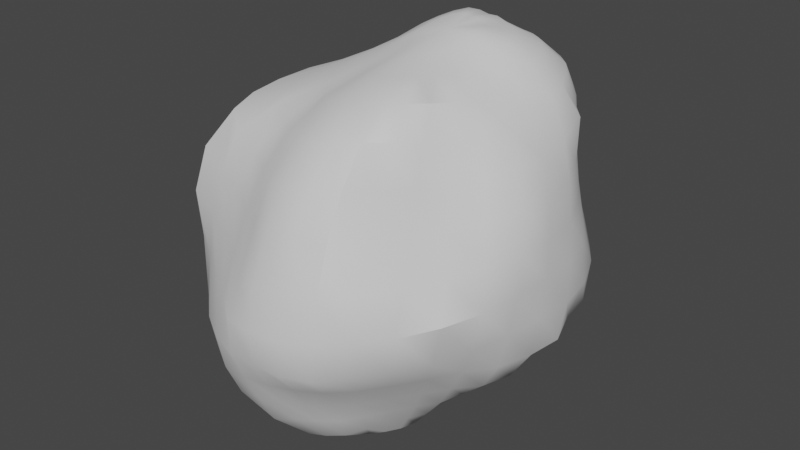 # Source: Meteroid.blend  (saved by Blender 4.1.24; exported with 4.5.12 LTS)
import bpy
from mathutils import Matrix  # noqa: F401  (used for matrix-valued properties, if any)

bpy.ops.wm.read_factory_settings(use_empty=True)
scene = bpy.context.scene
scene.name = 'Scene'

# ---- collections
col_collection = bpy.data.collections.new('Collection'); scene.collection.children.link(col_collection)

# ---- node groups
ng_auto_smooth = bpy.data.node_groups.new('Auto Smooth', 'GeometryNodeTree')
_s = ng_auto_smooth.interface.new_socket(name='Geometry', in_out='OUTPUT', socket_type='NodeSocketGeometry')
_s = ng_auto_smooth.interface.new_socket(name='Geometry', in_out='INPUT', socket_type='NodeSocketGeometry')
_s = ng_auto_smooth.interface.new_socket(name='Angle', in_out='INPUT', socket_type='NodeSocketFloat')
_s.subtype = 'ANGLE'
_s.min_value = 0.0
_s.max_value = 3.142
ng_auto_smooth.is_modifier = True
_N = ng_auto_smooth.nodes; _L = ng_auto_smooth.links
n0 = _N.new('NodeGroupOutput'); n0.name = 'Group Output'; n0.location = (480, -100)
n1 = _N.new('NodeGroupInput'); n1.name = 'Group Input'; n1.location = (-420, -300)
n2 = _N.new('NodeGroupInput'); n2.name = 'Group Input.001'; n2.location = (-60, -100)
n3 = _N.new('GeometryNodeSetShadeSmooth'); n3.name = 'Set Shade Smooth'; n3.location = (120, -100)
n3.domain = 'EDGE'
n4 = _N.new('GeometryNodeSetShadeSmooth'); n4.name = 'Set Shade Smooth.001'; n4.location = (300, -100)
n5 = _N.new('GeometryNodeInputMeshEdgeAngle'); n5.name = 'Edge Angle'; n5.location = (-420, -220)
n6 = _N.new('GeometryNodeInputEdgeSmooth'); n6.name = 'Is Edge Smooth'; n6.location = (-60, -160)
n7 = _N.new('GeometryNodeInputShadeSmooth'); n7.name = 'Is Face Smooth'; n7.location = (-240, -340)
n8 = _N.new('FunctionNodeBooleanMath'); n8.name = 'Boolean Math'; n8.location = (-60, -220)
n9 = _N.new('FunctionNodeCompare'); n9.name = 'Compare'; n9.location = (-240, -180)
n9.operation = 'LESS_EQUAL'
_L.new(n5.outputs[0], n9.inputs[0])
_L.new(n4.outputs[0], n0.inputs[0])
_L.new(n1.outputs[1], n9.inputs[1])
_L.new(n9.outputs[0], n8.inputs[0])
_L.new(n7.outputs[0], n8.inputs[1])
_L.new(n2.outputs[0], n3.inputs[0])
_L.new(n6.outputs[0], n3.inputs[1])
_L.new(n3.outputs[0], n4.inputs[0])
_L.new(n8.outputs[0], n3.inputs[2])
n0.is_active_output = True

# ---- world
world_world = bpy.data.worlds.new('World'); scene.world = world_world
world_world.use_nodes = True; world_world.node_tree.nodes.clear()
_N = world_world.node_tree.nodes; _L = world_world.node_tree.links
n0 = _N.new('ShaderNodeOutputWorld'); n0.name = 'World Output'; n0.location = (300, 300)
n1 = _N.new('ShaderNodeBackground'); n1.name = 'Background'; n1.location = (10, 300)
n1.inputs[0].default_value = (0.05088, 0.05088, 0.05088, 1.0)
_L.new(n1.outputs[0], n0.inputs[0])
n0.is_active_output = True
world_world.color = (0.05088, 0.05088, 0.05088)
world_world.use_sun_shadow = False
world_world.sun_shadow_jitter_overblur = 0.0

# ---- meshes
me_sphere_001 = bpy.data.meshes.new('Sphere.001')
me_sphere_001.from_pydata([(0.04573, 0.9738, 1.154), (0.02849, 1.271, 0.7782), (0.00972, 1.354, 0.3071), (0.006259, 1.299, 0.06054), (0.007338, 1.256, -0.1826), (0.02245, 1.134, -0.6556), (0.0769, 0.5248, 1.312), (0.1149, 0.751, 1.259), (0.1442, 0.9506, 1.154), (0.1647, 1.117, 0.9904), (0.1795, 1.243, 0.7866), (0.1902, 1.355, 0.5612), (0.1839, 1.312, 0.3083), (0.1845, 1.263, 0.05745), (0.1899, 1.227, -0.1901), (0.1967, 1.19, -0.4348), (0.2028, 1.121, -0.6779), (0.2109, 0.9206, -0.9097), (0.1968, 0.6758, -1.089), (0.1495, 0.3902, -1.197), (0.07031, 0.07949, -1.247), (0.1088, 0.506, 1.307), (0.178, 0.7176, 1.255), (0.2396, 0.9108, 1.159), (0.2888, 1.07, 1.002), (0.3254, 1.186, 0.7965), (0.3467, 1.262, 0.5607), (0.3503, 1.259, 0.3062), (0.3579, 1.214, 0.05108), (0.3711, 1.198, -0.2007), (0.3814, 1.193, -0.4502), (0.3847, 1.064, -0.7102), (0.3704, 0.8745, -0.9426), (0.3212, 0.6387, -1.114), (0.2186, 0.3495, -1.19), (0.1109, 0.06379, -1.247), (0.1382, 0.4815, 1.304), (0.2379, 0.6754, 1.257), (0.3281, 0.8493, 1.162), (0.4076, 1.002, 1.016), (0.4631, 1.098, 0.8054), (0.4767, 1.104, 0.5504), (0.4964, 1.112, 0.295), (0.5258, 1.138, 0.04131), (0.5551, 1.155, -0.2134), (0.567, 1.096, -0.4813), (0.5596, 0.9647, -0.7492), (0.5194, 0.7898, -0.9759), (0.4269, 0.5632, -1.126), (0.275, 0.2893, -1.181), (0.1422, 0.03487, -1.244), (0.1666, 0.4546, 1.308), (0.2912, 0.6177, 1.255), (0.4067, 0.7648, 1.159), (0.5131, 0.8975, 1.019), (0.5758, 0.9529, 0.7985), (0.6001, 0.9441, 0.5401), (0.632, 0.9475, 0.2818), (0.6741, 0.9687, 0.02308), (0.7285, 1.012, -0.2363), (0.7374, 0.9382, -0.5207), (0.7105, 0.8197, -0.7829), (0.5844, 0.623, -0.9399), (0.4446, 0.4156, -1.06), (0.3012, 0.2027, -1.152), (0.1599, -0.007086, -1.232), (0.1907, 0.4195, 1.31), (0.3398, 0.551, 1.26), (0.476, 0.6624, 1.157), (0.6023, 0.7615, 1.012), (0.6789, 0.7908, 0.7891), (0.7156, 0.771, 0.5294), (0.7571, 0.7644, 0.2687), (0.8093, 0.7759, 0.004982), (0.8743, 0.8032, -0.2667), (0.8746, 0.7369, -0.5528), (0.7531, 0.5923, -0.7426), (0.6084, 0.4335, -0.8914), (0.4628, 0.2715, -1.018), (0.3168, 0.1078, -1.126), (0.1704, -0.05518, -1.221), (0.0284, 0.2635, 1.305), (0.2113, 0.3789, 1.313), (0.3794, 0.4685, 1.259), (0.5345, 0.541, 1.153), (0.6745, 0.5978, 0.9965), (0.7983, 0.6415, 0.7974), (0.8259, 0.5844, 0.5197), (0.8709, 0.5619, 0.2581), (0.9312, 0.5663, -0.005375), (0.9766, 0.5526, -0.2877), (0.9169, 0.4732, -0.5338), (0.7832, 0.363, -0.7144), (0.6324, 0.2469, -0.8642), (0.4808, 0.129, -0.9951), (0.33, 0.01095, -1.111), (0.1791, -0.1059, -1.214), (0.2244, 0.3286, 1.311), (0.4085, 0.3713, 1.255), (0.5792, 0.3978, 1.143), (0.7279, 0.4057, 0.9713), (0.8424, 0.3915, 0.7429), (0.9184, 0.3622, 0.4936), (0.9693, 0.3325, 0.2493), (1.006, 0.3029, -0.0101), (1.025, 0.2705, -0.2891), (1.0, 0.2265, -0.5565), (0.8272, 0.1396, -0.7144), (0.6566, 0.06207, -0.8555), (0.4964, -0.01364, -0.9863), (0.3415, -0.08795, -1.106), (0.1887, -0.1591, -1.215), (0.2276, 0.2692, 1.302), (0.4199, 0.2544, 1.238), (0.5957, 0.2196, 1.108), (0.7477, 0.168, 0.9264), (0.8718, 0.1147, 0.717), (0.9605, 0.07031, 0.4946), (1.01, 0.03113, 0.2575), (1.028, -0.003138, -0.0003452), (1.022, -0.03245, -0.2705), (0.9878, -0.06172, -0.5305), (0.8604, -0.09338, -0.7256), (0.6693, -0.1246, -0.8563), (0.5032, -0.1582, -0.9863), (0.3496, -0.1905, -1.11), (0.1999, -0.2167, -1.225), (0.2211, 0.2047, 1.288), (0.4108, 0.12, 1.207), (0.595, 0.01726, 1.084), (0.7676, -0.08792, 0.933), (0.9017, -0.1725, 0.7519), (0.9876, -0.2362, 0.5322), (1.037, -0.2874, 0.286), (1.026, -0.3174, 0.019), (0.9899, -0.3374, -0.2491), (0.9338, -0.3515, -0.5), (0.8127, -0.326, -0.7019), (0.6453, -0.3093, -0.8497), (0.4942, -0.3046, -0.99), (0.3524, -0.2995, -1.122), (0.2002, -0.279, -1.233), (0.2072, 0.1402, 1.272), (0.3932, -0.01389, 1.19), (0.5915, -0.1826, 1.097), (0.7356, -0.308, 0.9522), (0.8124, -0.383, 0.7431), (0.8846, -0.4637, 0.5209), (0.9472, -0.5456, 0.2846), (0.997, -0.6223, 0.03487), (0.9342, -0.6256, -0.2413), (0.8264, -0.5693, -0.4654), (0.7131, -0.5192, -0.6652), (0.5972, -0.4827, -0.8443), (0.4743, -0.4517, -1.001), (0.3592, -0.4251, -1.149), (0.1809, -0.3374, -1.231), (0.1869, 0.07944, 1.258), (0.3678, -0.1375, 1.189), (0.571, -0.365, 1.13), (0.6577, -0.4826, 0.953), (0.7271, -0.5872, 0.7471), (0.7907, -0.6897, 0.5232), (0.8525, -0.7932, 0.2866), (0.9158, -0.8974, 0.04042), (0.8452, -0.8836, -0.2476), (0.7233, -0.7789, -0.4543), (0.6157, -0.6984, -0.6491), (0.5145, -0.635, -0.8299), (0.4171, -0.5824, -0.9972), (0.3199, -0.5339, -1.151), (0.1552, -0.3909, -1.23), (0.1614, 0.02613, 1.247), (0.331, -0.244, 1.197), (0.5225, -0.5199, 1.159), (0.594, -0.6673, 0.9805), (0.6476, -0.7934, 0.7688), (0.6984, -0.9145, 0.5381), (0.7508, -1.035, 0.295), (0.7803, -1.124, 0.02774), (0.7067, -1.083, -0.2473), (0.6041, -0.9621, -0.4538), (0.5115, -0.8599, -0.6467), (0.4267, -0.7751, -0.8281), (0.3475, -0.7017, -0.9982), (0.2648, -0.6235, -1.152), (0.1237, -0.4377, -1.231), (0.1309, -0.01702, 1.239), (0.2796, -0.3279, 1.204), (0.4453, -0.6394, 1.173), (0.547, -0.8724, 1.041), (0.5706, -1.004, 0.8094), (0.6045, -1.14, 0.5654), (0.6555, -1.29, 0.3175), (0.6061, -1.298, 0.003331), (0.5514, -1.26, -0.2632), (0.4724, -1.123, -0.4651), (0.3974, -1.002, -0.6545), (0.3326, -0.9031, -0.8373), (0.275, -0.8178, -1.011), (0.2009, -0.6965, -1.156), (0.08718, -0.4762, -1.234), (0.09596, -0.04829, 1.233), (0.2139, -0.3861, 1.205), (0.3441, -0.7197, 1.173), (0.4376, -1.003, 1.062), (0.4829, -1.211, 0.8619), (0.4837, -1.34, 0.5906), (0.4519, -1.402, 0.2812), (0.4119, -1.42, -0.02114), (0.381, -1.411, -0.2853), (0.3212, -1.244, -0.4763), (0.272, -1.119, -0.6681), (0.2303, -1.016, -0.8545), (0.1953, -0.9297, -1.034), (0.1293, -0.7507, -1.163), (0.04676, -0.505, -1.238), (0.05766, -0.06676, 1.227), (0.1368, -0.4168, 1.2), (0.2256, -0.7589, 1.159), (0.2807, -1.047, 1.037), (0.2945, -1.257, 0.8269), (0.2748, -1.389, 0.5506), (0.239, -1.46, 0.2475), (0.2101, -1.492, -0.03886), (0.1929, -1.479, -0.289), (0.1593, -1.324, -0.4863), (0.1308, -1.197, -0.6801), (0.1091, -1.091, -0.8682), (0.09295, -0.9953, -1.048), (0.05016, -0.7849, -1.172), (0.003618, -0.5231, -1.242), (0.01732, -0.07211, 1.223), (0.05247, -0.4198, 1.189), (0.09669, -0.7572, 1.135), (0.1141, -1.041, 1.003), (0.09949, -1.25, 0.7873), (0.06385, -1.386, 0.5132), (0.02726, -1.467, 0.2225), (0.006269, -1.512, -0.0492), (0.0002001, -1.484, -0.288), (-0.008749, -1.373, -0.4987), (-0.01747, -1.255, -0.6973), (-0.02056, -1.147, -0.8876), (-0.02, -1.033, -1.064), (-0.03414, -0.7978, -1.181), (-0.04097, -0.5301, -1.248), (-0.02209, -0.06425, 1.22), (-0.03447, -0.3966, 1.172), (-0.03562, -0.717, 1.105), (-0.05409, -0.9889, 0.9639), (-0.09325, -1.191, 0.7475), (-0.1333, -1.28, 0.4899), (-0.1689, -1.374, 0.2202), (-0.1987, -1.481, -0.05255), (-0.1955, -1.481, -0.2931), (-0.1865, -1.392, -0.5115), (-0.1746, -1.295, -0.7197), (-0.1578, -1.2, -0.9164), (-0.1424, -1.02, -1.077), (-0.1208, -0.7891, -1.192), (-0.08556, -0.5257, -1.253), (-0.05568, -0.04128, 1.22), (-0.1118, -0.3396, 1.15), (-0.164, -0.6423, 1.071), (-0.2161, -0.8946, 0.9237), (-0.2812, -1.048, 0.717), (-0.3305, -1.153, 0.4804), (-0.3659, -1.248, 0.225), (-0.3874, -1.338, -0.03689), (-0.394, -1.414, -0.2918), (-0.3726, -1.378, -0.5243), (-0.3444, -1.291, -0.741), (-0.3097, -1.155, -0.9341), (-0.2658, -0.9767, -1.092), (-0.2064, -0.759, -1.203), (-0.1286, -0.5101, -1.258), (-0.08604, -0.005069, 1.219), (-0.1812, -0.2618, 1.133), (-0.2798, -0.5234, 1.036), (-0.3798, -0.7771, 0.9042), (-0.4807, -0.9355, 0.7194), (-0.5416, -1.038, 0.4896), (-0.5768, -1.126, 0.2361), (-0.5904, -1.206, -0.02762), (-0.5942, -1.291, -0.2901), (-0.5636, -1.26, -0.5323), (-0.5193, -1.184, -0.7583), (-0.461, -1.064, -0.9547), (-0.3851, -0.904, -1.11), (-0.2873, -0.7086, -1.215), (-0.1682, -0.4841, -1.263), (-0.1144, 0.03855, 1.219), (-0.2468, -0.179, 1.128), (-0.3909, -0.4054, 1.031), (-0.5595, -0.6498, 0.9301), (-0.712, -0.8571, 0.7633), (-0.7782, -0.937, 0.5228), (-0.8095, -1.011, 0.2573), (-0.803, -1.069, -0.01951), (-0.7872, -1.123, -0.2933), (-0.7477, -1.101, -0.5481), (-0.6856, -1.038, -0.7817), (-0.6017, -0.9384, -0.9786), (-0.4937, -0.8047, -1.129), (-0.3593, -0.6395, -1.225), (-0.2026, -0.4484, -1.266), (-0.02105, -0.2337, -1.266), (-0.1392, 0.0863, 1.221), (-0.3007, -0.08733, 1.128), (-0.4772, -0.2694, 1.031), (-0.6802, -0.4659, 0.9306), (-0.9176, -0.6797, 0.8237), (-1.046, -0.8296, 0.5838), (-1.08, -0.9132, 0.2901), (-1.023, -0.9275, -0.0125), (-0.9558, -0.9167, -0.2992), (-0.9026, -0.8997, -0.5658), (-0.8262, -0.8561, -0.8046), (-0.7199, -0.7827, -1.0), (-0.5839, -0.6817, -1.144), (-0.4179, -0.5541, -1.233), (-0.2301, -0.4043, -1.268), (-0.1585, 0.1375, 1.226), (-0.3396, 0.01279, 1.132), (-0.537, -0.1189, 1.034), (-0.7611, -0.2607, 0.9328), (-1.023, -0.4161, 0.8307), (-1.154, -0.5336, 0.6006), (-1.198, -0.6243, 0.3141), (-1.077, -0.6231, 0.01233), (-1.004, -0.6305, -0.2739), (-0.9633, -0.6409, -0.5522), (-0.9227, -0.6422, -0.8163), (-0.8031, -0.6011, -1.011), (-0.6479, -0.539, -1.15), (-0.4593, -0.4553, -1.235), (-0.2491, -0.3535, -1.269), (-0.172, 0.1924, 1.237), (-0.3623, 0.1199, 1.142), (-0.5699, 0.04192, 1.04), (-0.8038, -0.04185, 0.9355), (-1.072, -0.1332, 0.8315), (-1.18, -0.2168, 0.5958), (-1.157, -0.2749, 0.3078), (-1.082, -0.3099, 0.02215), (-1.019, -0.3409, -0.2561), (-0.9776, -0.3718, -0.5306), (-0.9622, -0.4035, -0.8069), (-0.8417, -0.4, -1.004), (-0.6795, -0.3816, -1.145), (-0.4806, -0.3469, -1.231), (-0.2585, -0.2977, -1.267), (-0.1768, 0.2536, 1.26), (-0.3678, 0.2325, 1.157), (-0.5763, 0.2085, 1.049), (-0.8119, 0.1848, 0.9371), (-1.08, 0.1661, 0.8304), (-1.181, 0.1121, 0.5941), (-1.148, 0.05405, 0.2992), (-1.076, -0.0005816, 0.02463), (-1.011, -0.05141, -0.2422), (-0.9646, -0.1012, -0.5068), (-0.9445, -0.1509, -0.7748), (-0.8335, -0.1877, -0.9776), (-0.6764, -0.2155, -1.127), (-0.4804, -0.2329, -1.22), (-0.2576, -0.239, -1.264), (-0.1682, 0.3169, 1.279), (-0.3557, 0.3481, 1.179), (-0.5555, 0.3747, 1.061), (-0.7859, 0.4066, 0.9329), (-1.01, 0.4366, 0.7889), (-1.137, 0.4283, 0.564), (-1.152, 0.3812, 0.2724), (-1.063, 0.305, 0.01949), (-0.9849, 0.2371, -0.2304), (-0.9243, 0.1695, -0.4793), (-0.881, 0.1012, -0.7273), (-0.747, 0.01719, -0.9112), (-0.6075, -0.05441, -1.071), (-0.4583, -0.1173, -1.205), (-0.2466, -0.1796, -1.259), (-0.1511, 0.3771, 1.295), (-0.3309, 0.4682, 1.22), (-0.5036, 0.5351, 1.081), (-0.6901, 0.5946, 0.9202), (-0.8768, 0.6464, 0.7455), (-0.9372, 0.6165, 0.5239), (-0.9746, 0.5946, 0.2732), (-1.009, 0.5959, 0.02131), (-0.9403, 0.5254, -0.2194), (-0.8663, 0.4409, -0.4524), (-0.7787, 0.3292, -0.676), (-0.6549, 0.2057, -0.8609), (-0.5264, 0.09183, -1.023), (-0.3942, -0.01284, -1.164), (-0.2259, -0.1218, -1.254), (-0.1271, 0.4319, 1.31), (-0.2843, 0.5773, 1.252), (-0.4397, 0.6954, 1.126), (-0.5812, 0.7772, 0.9365), (-0.6973, 0.8066, 0.7355), (-0.7606, 0.7967, 0.5128), (-0.7994, 0.7844, 0.2751), (-0.8219, 0.7778, 0.03372), (-0.8181, 0.7707, -0.2042), (-0.7682, 0.6804, -0.4344), (-0.6897, 0.5524, -0.6519), (-0.5666, 0.384, -0.8327), (-0.447, 0.228, -0.9942), (-0.3275, 0.08023, -1.136), (-0.1965, -0.06772, -1.249), (-0.09745, 0.4786, 1.321), (-0.2261, 0.6707, 1.279), (-0.3559, 0.8308, 1.163), (-0.4736, 0.9408, 0.971), (-0.567, 0.9998, 0.7471), (-0.6086, 0.979, 0.5167), (-0.6404, 0.9684, 0.2807), (-0.661, 0.96, 0.04272), (-0.6701, 0.9501, -0.1937), (-0.6533, 0.8905, -0.4258), (-0.5875, 0.7524, -0.6413), (-0.4742, 0.5493, -0.823), (-0.3666, 0.3555, -0.9845), (-0.264, 0.1685, -1.126), (-0.1595, -0.01932, -1.245), (-0.06363, 0.512, 1.325), (-0.1597, 0.7411, 1.296), (-0.2581, 0.9182, 1.174), (-0.3498, 1.046, 0.9823), (-0.4328, 1.152, 0.7632), (-0.4662, 1.151, 0.5263), (-0.4924, 1.15, 0.2884), (-0.5117, 1.144, 0.05013), (-0.5299, 1.145, -0.1868), (-0.5133, 1.063, -0.4189), (-0.4594, 0.9092, -0.6379), (-0.374, 0.7037, -0.8316), (-0.2802, 0.4754, -0.9933), (-0.1971, 0.253, -1.134), (-0.1169, 0.0214, -1.242), (-0.02803, 0.5327, 1.326), (-0.0898, 0.7715, 1.287), (-0.1565, 0.9591, 1.164), (-0.221, 1.102, 0.9788), (-0.2793, 1.223, 0.7662), (-0.3287, 1.319, 0.5367), (-0.3508, 1.337, 0.2963), (-0.3611, 1.314, 0.05626), (-0.3723, 1.302, -0.182), (-0.3531, 1.191, -0.4143), (-0.3122, 1.027, -0.6383), (-0.2528, 0.8278, -0.8464), (-0.1808, 0.5863, -1.02), (-0.1197, 0.3343, -1.16), (-0.07062, 0.05275, -1.242), (0.007032, 0.5354, 1.316), (-0.02072, 0.7752, 1.27), (-0.05532, 0.9725, 1.153), (-0.09195, 1.13, 0.9759), (-0.1255, 1.261, 0.7696), (-0.1547, 1.365, 0.5434), (-0.172, 1.393, 0.3032), (-0.1765, 1.324, 0.0602), (-0.1794, 1.286, -0.1794), (-0.176, 1.26, -0.4134), (-0.1505, 1.103, -0.6432), (-0.1068, 0.8966, -0.8606), (-0.05995, 0.6538, -1.043), (-0.02961, 0.376, -1.17), (-0.02279, 0.07339, -1.243), (0.04368, 0.5401, 1.323), (0.04927, 0.7755, 1.271), (0.03719, 1.14, 0.9832), (0.0195, 1.388, 0.5547), (0.01257, 1.212, -0.4214), (0.04959, 0.9279, -0.8818), (0.0678, 0.6807, -1.065), (0.06081, 0.3946, -1.183), (0.02475, 0.08244, -1.245)], [], [(2, 476, 11, 12), (481, 480, 19, 20), (3, 2, 12, 13), (473, 81, 6), (307, 481, 20), (4, 3, 13, 14), (474, 473, 6, 7), (477, 4, 14, 15), (0, 474, 7, 8), (5, 477, 15, 16), (475, 0, 8, 9), (478, 5, 16, 17), (1, 475, 9, 10), (479, 478, 17, 18), (476, 1, 10, 11), (480, 479, 18, 19), (18, 17, 32, 33), (11, 10, 25, 26), (19, 18, 33, 34), (12, 11, 26, 27), (20, 19, 34, 35), (13, 12, 27, 28), (6, 81, 21), (307, 20, 35), (14, 13, 28, 29), (7, 6, 21, 22), (15, 14, 29, 30), (8, 7, 22, 23), (16, 15, 30, 31), (9, 8, 23, 24), (17, 16, 31, 32), (10, 9, 24, 25), (30, 29, 44, 45), (23, 22, 37, 38), (31, 30, 45, 46), (24, 23, 38, 39), (32, 31, 46, 47), (25, 24, 39, 40), (33, 32, 47, 48), (26, 25, 40, 41), (34, 33, 48, 49), (27, 26, 41, 42), (35, 34, 49, 50), (28, 27, 42, 43), (21, 81, 36), (307, 35, 50), (29, 28, 43, 44), (22, 21, 36, 37), (49, 48, 63, 64), (42, 41, 56, 57), (50, 49, 64, 65), (43, 42, 57, 58), (36, 81, 51), (307, 50, 65), (44, 43, 58, 59), (37, 36, 51, 52), (45, 44, 59, 60), (38, 37, 52, 53), (46, 45, 60, 61), (39, 38, 53, 54), (47, 46, 61, 62), (40, 39, 54, 55), (48, 47, 62, 63), (41, 40, 55, 56), (53, 52, 67, 68), (61, 60, 75, 76), (54, 53, 68, 69), (62, 61, 76, 77), (55, 54, 69, 70), (63, 62, 77, 78), (56, 55, 70, 71), (64, 63, 78, 79), (57, 56, 71, 72), (65, 64, 79, 80), (58, 57, 72, 73), (51, 81, 66), (307, 65, 80), (59, 58, 73, 74), (52, 51, 66, 67), (60, 59, 74, 75), (72, 71, 87, 88), (80, 79, 95, 96), (73, 72, 88, 89), (66, 81, 82), (307, 80, 96), (74, 73, 89, 90), (67, 66, 82, 83), (75, 74, 90, 91), (68, 67, 83, 84), (76, 75, 91, 92), (69, 68, 84, 85), (77, 76, 92, 93), (70, 69, 85, 86), (78, 77, 93, 94), (71, 70, 86, 87), (79, 78, 94, 95), (92, 91, 106, 107), (85, 84, 99, 100), (93, 92, 107, 108), (86, 85, 100, 101), (94, 93, 108, 109), (87, 86, 101, 102), (95, 94, 109, 110), (88, 87, 102, 103), (96, 95, 110, 111), (89, 88, 103, 104), (82, 81, 97), (307, 96, 111), (90, 89, 104, 105), (83, 82, 97, 98), (91, 90, 105, 106), (84, 83, 98, 99), (111, 110, 125, 126), (104, 103, 118, 119), (97, 81, 112), (307, 111, 126), (105, 104, 119, 120), (98, 97, 112, 113), (106, 105, 120, 121), (99, 98, 113, 114), (107, 106, 121, 122), (100, 99, 114, 115), (108, 107, 122, 123), (101, 100, 115, 116), (109, 108, 123, 124), (102, 101, 116, 117), (110, 109, 124, 125), (103, 102, 117, 118), (115, 114, 129, 130), (123, 122, 137, 138), (116, 115, 130, 131), (124, 123, 138, 139), (117, 116, 131, 132), (125, 124, 139, 140), (118, 117, 132, 133), (126, 125, 140, 141), (119, 118, 133, 134), (112, 81, 127), (307, 126, 141), (120, 119, 134, 135), (113, 112, 127, 128), (121, 120, 135, 136), (114, 113, 128, 129), (122, 121, 136, 137), (134, 133, 148, 149), (127, 81, 142), (307, 141, 156), (135, 134, 149, 150), (128, 127, 142, 143), (136, 135, 150, 151), (129, 128, 143, 144), (137, 136, 151, 152), (130, 129, 144, 145), (138, 137, 152, 153), (131, 130, 145, 146), (139, 138, 153, 154), (132, 131, 146, 147), (140, 139, 154, 155), (133, 132, 147, 148), (141, 140, 155, 156), (153, 152, 167, 168), (146, 145, 160, 161), (154, 153, 168, 169), (147, 146, 161, 162), (155, 154, 169, 170), (148, 147, 162, 163), (156, 155, 170, 171), (149, 148, 163, 164), (142, 81, 157), (307, 156, 171), (150, 149, 164, 165), (143, 142, 157, 158), (151, 150, 165, 166), (144, 143, 158, 159), (152, 151, 166, 167), (145, 144, 159, 160), (307, 171, 186), (165, 164, 179, 180), (158, 157, 172, 173), (166, 165, 180, 181), (159, 158, 173, 174), (167, 166, 181, 182), (160, 159, 174, 175), (168, 167, 182, 183), (161, 160, 175, 176), (169, 168, 183, 184), (162, 161, 176, 177), (170, 169, 184, 185), (163, 162, 177, 178), (171, 170, 185, 186), (164, 163, 178, 179), (157, 81, 172), (184, 183, 198, 199), (177, 176, 191, 192), (185, 184, 199, 200), (178, 177, 192, 193), (186, 185, 200, 201), (179, 178, 193, 194), (172, 81, 187), (307, 186, 201), (180, 179, 194, 195), (173, 172, 187, 188), (181, 180, 195, 196), (174, 173, 188, 189), (182, 181, 196, 197), (175, 174, 189, 190), (183, 182, 197, 198), (176, 175, 190, 191), (188, 187, 202, 203), (196, 195, 210, 211), (189, 188, 203, 204), (197, 196, 211, 212), (190, 189, 204, 205), (198, 197, 212, 213), (191, 190, 205, 206), (199, 198, 213, 214), (192, 191, 206, 207), (200, 199, 214, 215), (193, 192, 207, 208), (201, 200, 215, 216), (194, 193, 208, 209), (187, 81, 202), (307, 201, 216), (195, 194, 209, 210), (207, 206, 221, 222), (215, 214, 229, 230), (208, 207, 222, 223), (216, 215, 230, 231), (209, 208, 223, 224), (202, 81, 217), (307, 216, 231), (210, 209, 224, 225), (203, 202, 217, 218), (211, 210, 225, 226), (204, 203, 218, 219), (212, 211, 226, 227), (205, 204, 219, 220), (213, 212, 227, 228), (206, 205, 220, 221), (214, 213, 228, 229), (226, 225, 240, 241), (219, 218, 233, 234), (227, 226, 241, 242), (220, 219, 234, 235), (228, 227, 242, 243), (221, 220, 235, 236), (229, 228, 243, 244), (222, 221, 236, 237), (230, 229, 244, 245), (223, 222, 237, 238), (231, 230, 245, 246), (224, 223, 238, 239), (217, 81, 232), (307, 231, 246), (225, 224, 239, 240), (218, 217, 232, 233), (245, 244, 259, 260), (238, 237, 252, 253), (246, 245, 260, 261), (239, 238, 253, 254), (232, 81, 247), (307, 246, 261), (240, 239, 254, 255), (233, 232, 247, 248), (241, 240, 255, 256), (234, 233, 248, 249), (242, 241, 256, 257), (235, 234, 249, 250), (243, 242, 257, 258), (236, 235, 250, 251), (244, 243, 258, 259), (237, 236, 251, 252), (249, 248, 263, 264), (257, 256, 271, 272), (250, 249, 264, 265), (258, 257, 272, 273), (251, 250, 265, 266), (259, 258, 273, 274), (252, 251, 266, 267), (260, 259, 274, 275), (253, 252, 267, 268), (261, 260, 275, 276), (254, 253, 268, 269), (247, 81, 262), (307, 261, 276), (255, 254, 269, 270), (248, 247, 262, 263), (256, 255, 270, 271), (268, 267, 282, 283), (276, 275, 290, 291), (269, 268, 283, 284), (262, 81, 277), (307, 276, 291), (270, 269, 284, 285), (263, 262, 277, 278), (271, 270, 285, 286), (264, 263, 278, 279), (272, 271, 286, 287), (265, 264, 279, 280), (273, 272, 287, 288), (266, 265, 280, 281), (274, 273, 288, 289), (267, 266, 281, 282), (275, 274, 289, 290), (287, 286, 301, 302), (280, 279, 294, 295), (288, 287, 302, 303), (281, 280, 295, 296), (289, 288, 303, 304), (282, 281, 296, 297), (290, 289, 304, 305), (283, 282, 297, 298), (291, 290, 305, 306), (284, 283, 298, 299), (277, 81, 292), (307, 291, 306), (285, 284, 299, 300), (278, 277, 292, 293), (286, 285, 300, 301), (279, 278, 293, 294), (306, 305, 321, 322), (299, 298, 314, 315), (292, 81, 308), (307, 306, 322), (300, 299, 315, 316), (293, 292, 308, 309), (301, 300, 316, 317), (294, 293, 309, 310), (302, 301, 317, 318), (295, 294, 310, 311), (303, 302, 318, 319), (296, 295, 311, 312), (304, 303, 319, 320), (297, 296, 312, 313), (305, 304, 320, 321), (298, 297, 313, 314), (319, 318, 333, 334), (312, 311, 326, 327), (320, 319, 334, 335), (313, 312, 327, 328), (321, 320, 335, 336), (314, 313, 328, 329), (322, 321, 336, 337), (315, 314, 329, 330), (308, 81, 323), (307, 322, 337), (316, 315, 330, 331), (309, 308, 323, 324), (317, 316, 331, 332), (310, 309, 324, 325), (318, 317, 332, 333), (311, 310, 325, 326), (323, 81, 338), (307, 337, 352), (331, 330, 345, 346), (324, 323, 338, 339), (332, 331, 346, 347), (325, 324, 339, 340), (333, 332, 347, 348), (326, 325, 340, 341), (334, 333, 348, 349), (327, 326, 341, 342), (335, 334, 349, 350), (328, 327, 342, 343), (336, 335, 350, 351), (329, 328, 343, 344), (337, 336, 351, 352), (330, 329, 344, 345), (342, 341, 356, 357), (350, 349, 364, 365), (343, 342, 357, 358), (351, 350, 365, 366), (344, 343, 358, 359), (352, 351, 366, 367), (345, 344, 359, 360), (338, 81, 353), (307, 352, 367), (346, 345, 360, 361), (339, 338, 353, 354), (347, 346, 361, 362), (340, 339, 354, 355), (348, 347, 362, 363), (341, 340, 355, 356), (349, 348, 363, 364), (361, 360, 375, 376), (354, 353, 368, 369), (362, 361, 376, 377), (355, 354, 369, 370), (363, 362, 377, 378), (356, 355, 370, 371), (364, 363, 378, 379), (357, 356, 371, 372), (365, 364, 379, 380), (358, 357, 372, 373), (366, 365, 380, 381), (359, 358, 373, 374), (367, 366, 381, 382), (360, 359, 374, 375), (353, 81, 368), (307, 367, 382), (380, 379, 394, 395), (373, 372, 387, 388), (381, 380, 395, 396), (374, 373, 388, 389), (382, 381, 396, 397), (375, 374, 389, 390), (368, 81, 383), (307, 382, 397), (376, 375, 390, 391), (369, 368, 383, 384), (377, 376, 391, 392), (370, 369, 384, 385), (378, 377, 392, 393), (371, 370, 385, 386), (379, 378, 393, 394), (372, 371, 386, 387), (384, 383, 398, 399), (392, 391, 406, 407), (385, 384, 399, 400), (393, 392, 407, 408), (386, 385, 400, 401), (394, 393, 408, 409), (387, 386, 401, 402), (395, 394, 409, 410), (388, 387, 402, 403), (396, 395, 410, 411), (389, 388, 403, 404), (397, 396, 411, 412), (390, 389, 404, 405), (383, 81, 398), (307, 397, 412), (391, 390, 405, 406), (403, 402, 417, 418), (411, 410, 425, 426), (404, 403, 418, 419), (412, 411, 426, 427), (405, 404, 419, 420), (398, 81, 413), (307, 412, 427), (406, 405, 420, 421), (399, 398, 413, 414), (407, 406, 421, 422), (400, 399, 414, 415), (408, 407, 422, 423), (401, 400, 415, 416), (409, 408, 423, 424), (402, 401, 416, 417), (410, 409, 424, 425), (422, 421, 436, 437), (415, 414, 429, 430), (423, 422, 437, 438), (416, 415, 430, 431), (424, 423, 438, 439), (417, 416, 431, 432), (425, 424, 439, 440), (418, 417, 432, 433), (426, 425, 440, 441), (419, 418, 433, 434), (427, 426, 441, 442), (420, 419, 434, 435), (413, 81, 428), (307, 427, 442), (421, 420, 435, 436), (414, 413, 428, 429), (441, 440, 455, 456), (434, 433, 448, 449), (442, 441, 456, 457), (435, 434, 449, 450), (428, 81, 443), (307, 442, 457), (436, 435, 450, 451), (429, 428, 443, 444), (437, 436, 451, 452), (430, 429, 444, 445), (438, 437, 452, 453), (431, 430, 445, 446), (439, 438, 453, 454), (432, 431, 446, 447), (440, 439, 454, 455), (433, 432, 447, 448), (453, 452, 467, 468), (446, 445, 460, 461), (454, 453, 468, 469), (447, 446, 461, 462), (455, 454, 469, 470), (448, 447, 462, 463), (456, 455, 470, 471), (449, 448, 463, 464), (457, 456, 471, 472), (450, 449, 464, 465), (443, 81, 458), (307, 457, 472), (451, 450, 465, 466), (444, 443, 458, 459), (452, 451, 466, 467), (445, 444, 459, 460), (472, 471, 480, 481), (465, 464, 2, 3), (458, 81, 473), (307, 472, 481), (466, 465, 3, 4), (459, 458, 473, 474), (467, 466, 4, 477), (460, 459, 474, 0), (468, 467, 477, 5), (461, 460, 0, 475), (469, 468, 5, 478), (462, 461, 475, 1), (470, 469, 478, 479), (463, 462, 1, 476), (471, 470, 479, 480), (464, 463, 476, 2)])
me_sphere_001.polygons.foreach_set('use_smooth', [True] * 512)
_uv = me_sphere_001.uv_layers.new(name='UVMap')
_uv.uv.foreach_set('vector', [0.5216, 0.1162, 0.5266, 0.08263, 0.5542, 0.08471, 0.5498, 0.1172, 0.529, 0.4348, 0.5286, 0.4014, 0.5425, 0.4038, 0.5361, 0.4354, 0.5185, 0.1549, 0.5216, 0.1162, 0.5498, 0.1172, 0.5472, 0.1573, 0.1907, 0.1255, 0.1904, 0.1694, 0.1858, 0.128, 0.5284, 0.463, 0.529, 0.4348, 0.5361, 0.4354, 0.5158, 0.1919, 0.5185, 0.1549, 0.5472, 0.1573, 0.5448, 0.1944, 0.1945, 0.08995, 0.1907, 0.1255, 0.1858, 0.128, 0.1845, 0.09375, 0.5137, 0.2281, 0.5158, 0.1919, 0.5448, 0.1944, 0.5423, 0.2296, 0.2017, 0.06202, 0.1945, 0.08995, 0.1845, 0.09375, 0.1863, 0.06512, 0.5143, 0.2694, 0.5137, 0.2281, 0.5423, 0.2296, 0.5426, 0.2739, 0.2114, 0.04066, 0.2017, 0.06202, 0.1863, 0.06512, 0.1911, 0.04332, 0.5197, 0.3171, 0.5143, 0.2694, 0.5426, 0.2739, 0.5447, 0.3218, 0.534, 0.06133, 0.5414, 0.04372, 0.562, 0.04481, 0.5584, 0.06269, 0.5252, 0.3621, 0.5197, 0.3171, 0.5447, 0.3218, 0.5452, 0.3661, 0.5266, 0.08263, 0.534, 0.06133, 0.5584, 0.06269, 0.5542, 0.08471, 0.5286, 0.4014, 0.5252, 0.3621, 0.5452, 0.3661, 0.5425, 0.4038, 0.5452, 0.3661, 0.5447, 0.3218, 0.5703, 0.3303, 0.5652, 0.3727, 0.5542, 0.08471, 0.5584, 0.06269, 0.5827, 0.06621, 0.5808, 0.09256, 0.5425, 0.4038, 0.5452, 0.3661, 0.5652, 0.3727, 0.5559, 0.4078, 0.5498, 0.1172, 0.5542, 0.08471, 0.5808, 0.09256, 0.5774, 0.1249, 0.5361, 0.4354, 0.5425, 0.4038, 0.5559, 0.4078, 0.543, 0.437, 0.5472, 0.1573, 0.5498, 0.1172, 0.5774, 0.1249, 0.5755, 0.1628, 0.1858, 0.128, 0.1904, 0.1694, 0.1808, 0.1309, 0.5284, 0.463, 0.5361, 0.4354, 0.543, 0.437, 0.5448, 0.1944, 0.5472, 0.1573, 0.5755, 0.1628, 0.5741, 0.1991, 0.1845, 0.09375, 0.1858, 0.128, 0.1808, 0.1309, 0.1746, 0.09875, 0.5423, 0.2296, 0.5448, 0.1944, 0.5741, 0.1991, 0.5722, 0.2355, 0.1863, 0.06512, 0.1845, 0.09375, 0.1746, 0.09875, 0.1709, 0.07071, 0.5426, 0.2739, 0.5423, 0.2296, 0.5722, 0.2355, 0.5719, 0.2832, 0.1911, 0.04332, 0.1863, 0.06512, 0.1709, 0.07071, 0.171, 0.04964, 0.5447, 0.3218, 0.5426, 0.2739, 0.5719, 0.2832, 0.5703, 0.3303, 0.5584, 0.06269, 0.562, 0.04481, 0.5827, 0.04723, 0.5827, 0.06621, 0.5722, 0.2355, 0.5741, 0.1991, 0.6042, 0.2065, 0.6033, 0.2496, 0.1709, 0.07071, 0.1746, 0.09875, 0.1647, 0.105, 0.1564, 0.07978, 0.5719, 0.2832, 0.5722, 0.2355, 0.6033, 0.2496, 0.6009, 0.2969, 0.171, 0.04964, 0.1709, 0.07071, 0.1564, 0.07978, 0.1513, 0.05934, 0.5703, 0.3303, 0.5719, 0.2832, 0.6009, 0.2969, 0.595, 0.342, 0.8035, 0.5289, 0.8354, 0.5476, 0.8301, 0.5567, 0.7962, 0.5408, 0.5652, 0.3727, 0.5703, 0.3303, 0.595, 0.342, 0.584, 0.3813, 0.5808, 0.09256, 0.5827, 0.06621, 0.6064, 0.07237, 0.6052, 0.1055, 0.5559, 0.4078, 0.5652, 0.3727, 0.584, 0.3813, 0.568, 0.4129, 0.5774, 0.1249, 0.5808, 0.09256, 0.6052, 0.1055, 0.6041, 0.1394, 0.543, 0.437, 0.5559, 0.4078, 0.568, 0.4129, 0.5493, 0.4394, 0.5755, 0.1628, 0.5774, 0.1249, 0.6041, 0.1394, 0.6037, 0.173, 0.1808, 0.1309, 0.1904, 0.1694, 0.1761, 0.1347, 0.5284, 0.463, 0.543, 0.437, 0.5493, 0.4394, 0.5741, 0.1991, 0.5755, 0.1628, 0.6037, 0.173, 0.6042, 0.2065, 0.1746, 0.09875, 0.1808, 0.1309, 0.1761, 0.1347, 0.1647, 0.105, 0.7951, 0.4676, 0.7657, 0.485, 0.7593, 0.4696, 0.79, 0.4582, 0.7191, 0.5351, 0.7579, 0.5377, 0.7486, 0.559, 0.7082, 0.5585, 0.8268, 0.443, 0.7951, 0.4676, 0.79, 0.4582, 0.8232, 0.4398, 0.68, 0.532, 0.7191, 0.5351, 0.7082, 0.5585, 0.6676, 0.5564, 0.1761, 0.1347, 0.1904, 0.1694, 0.1712, 0.1386, 0.86, 0.4157, 0.8268, 0.443, 0.8232, 0.4398, 0.6409, 0.5289, 0.68, 0.532, 0.6676, 0.5564, 0.6263, 0.5514, 0.1647, 0.105, 0.1761, 0.1347, 0.1712, 0.1386, 0.1559, 0.1138, 0.6033, 0.2496, 0.6042, 0.2065, 0.6342, 0.223, 0.6329, 0.268, 0.1564, 0.07978, 0.1647, 0.105, 0.1559, 0.1138, 0.1434, 0.09266, 0.6009, 0.2969, 0.6033, 0.2496, 0.6329, 0.268, 0.6279, 0.3138, 0.8301, 0.5567, 0.8556, 0.5819, 0.8502, 0.5941, 0.8238, 0.5716, 0.595, 0.342, 0.6009, 0.2969, 0.6279, 0.3138, 0.6175, 0.3559, 0.7962, 0.5408, 0.8301, 0.5567, 0.8238, 0.5716, 0.7888, 0.558, 0.584, 0.3813, 0.595, 0.342, 0.6175, 0.3559, 0.596, 0.3875, 0.6052, 0.1055, 0.6064, 0.07237, 0.629, 0.08164, 0.6293, 0.1182, 0.1434, 0.09266, 0.1559, 0.1138, 0.1474, 0.1239, 0.1315, 0.1084, 0.6279, 0.3138, 0.6329, 0.268, 0.6588, 0.289, 0.6509, 0.3323, 0.8238, 0.5716, 0.8502, 0.5941, 0.8452, 0.6093, 0.8168, 0.5918, 0.6175, 0.3559, 0.6279, 0.3138, 0.6509, 0.3323, 0.6273, 0.365, 0.7888, 0.558, 0.8238, 0.5716, 0.8168, 0.5918, 0.7816, 0.5791, 0.7593, 0.4696, 0.7256, 0.4817, 0.7239, 0.4567, 0.7567, 0.4521, 0.7486, 0.559, 0.7888, 0.558, 0.7816, 0.5791, 0.7393, 0.582, 0.79, 0.4582, 0.7593, 0.4696, 0.7567, 0.4521, 0.7878, 0.4465, 0.7082, 0.5585, 0.7486, 0.559, 0.7393, 0.582, 0.6976, 0.5838, 0.8232, 0.4398, 0.79, 0.4582, 0.7878, 0.4465, 0.821, 0.4354, 0.6676, 0.5564, 0.7082, 0.5585, 0.6976, 0.5838, 0.6557, 0.5838, 0.1712, 0.1386, 0.1904, 0.1694, 0.167, 0.144, 0.86, 0.4157, 0.8232, 0.4398, 0.821, 0.4354, 0.6263, 0.5514, 0.6676, 0.5564, 0.6557, 0.5838, 0.6121, 0.5823, 0.1559, 0.1138, 0.1712, 0.1386, 0.167, 0.144, 0.1474, 0.1239, 0.6329, 0.268, 0.6342, 0.223, 0.6612, 0.2442, 0.6588, 0.289, 0.6976, 0.5838, 0.7393, 0.582, 0.7294, 0.6081, 0.6872, 0.6113, 0.821, 0.4354, 0.7878, 0.4465, 0.7864, 0.436, 0.8202, 0.43, 0.6557, 0.5838, 0.6976, 0.5838, 0.6872, 0.6113, 0.6456, 0.6152, 0.167, 0.144, 0.1904, 0.1694, 0.1633, 0.1501, 0.86, 0.4157, 0.821, 0.4354, 0.8202, 0.43, 0.6121, 0.5823, 0.6557, 0.5838, 0.6456, 0.6152, 0.6017, 0.6205, 0.1474, 0.1239, 0.167, 0.144, 0.1633, 0.1501, 0.1404, 0.1366, 0.569, 0.5927, 0.6121, 0.5823, 0.6017, 0.6205, 0.56, 0.6291, 0.8452, 0.6093, 0.8679, 0.6289, 0.865, 0.6413, 0.8405, 0.6276, 0.5327, 0.609, 0.569, 0.5927, 0.56, 0.6291, 0.5371, 0.648, 0.8168, 0.5918, 0.8452, 0.6093, 0.8405, 0.6276, 0.8094, 0.6166, 0.7239, 0.4567, 0.6897, 0.4587, 0.692, 0.4291, 0.7243, 0.4334, 0.7816, 0.5791, 0.8168, 0.5918, 0.8094, 0.6166, 0.7728, 0.608, 0.7567, 0.4521, 0.7239, 0.4567, 0.7243, 0.4334, 0.7558, 0.4354, 0.7393, 0.582, 0.7816, 0.5791, 0.7728, 0.608, 0.7294, 0.6081, 0.7878, 0.4465, 0.7567, 0.4521, 0.7558, 0.4354, 0.7864, 0.436, 0.5371, 0.648, 0.56, 0.6291, 0.5581, 0.6716, 0.5377, 0.6864, 0.8094, 0.6166, 0.8405, 0.6276, 0.8357, 0.6496, 0.8015, 0.6463, 0.7243, 0.4334, 0.692, 0.4291, 0.6942, 0.403, 0.7256, 0.4123, 0.7728, 0.608, 0.8094, 0.6166, 0.8015, 0.6463, 0.7609, 0.647, 0.7558, 0.4354, 0.7243, 0.4334, 0.7256, 0.4123, 0.7561, 0.42, 0.7294, 0.6081, 0.7728, 0.608, 0.7609, 0.647, 0.7195, 0.6508, 0.07727, 0.5082, 0.07402, 0.4742, 0.08745, 0.477, 0.08858, 0.5099, 0.6872, 0.6113, 0.7294, 0.6081, 0.7195, 0.6508, 0.6803, 0.6549, 0.07402, 0.5417, 0.07727, 0.5082, 0.08858, 0.5099, 0.07845, 0.543, 0.6456, 0.6152, 0.6872, 0.6113, 0.6803, 0.6549, 0.6397, 0.6593, 0.1633, 0.1501, 0.1904, 0.1694, 0.1607, 0.158, 0.86, 0.4157, 0.8202, 0.43, 0.8209, 0.4238, 0.6017, 0.6205, 0.6456, 0.6152, 0.6397, 0.6593, 0.5973, 0.6645, 0.1404, 0.1366, 0.1633, 0.1501, 0.1607, 0.158, 0.1349, 0.1518, 0.56, 0.6291, 0.6017, 0.6205, 0.5973, 0.6645, 0.5581, 0.6716, 0.8405, 0.6276, 0.865, 0.6413, 0.8623, 0.6563, 0.8357, 0.6496, 0.8209, 0.4238, 0.7853, 0.427, 0.7871, 0.4158, 0.8229, 0.4172, 0.6397, 0.6593, 0.6803, 0.6549, 0.6776, 0.7021, 0.6384, 0.7075, 0.1607, 0.158, 0.1904, 0.1694, 0.1599, 0.1675, 0.86, 0.4157, 0.8209, 0.4238, 0.8229, 0.4172, 0.5973, 0.6645, 0.6397, 0.6593, 0.6384, 0.7075, 0.5987, 0.7125, 0.1349, 0.1518, 0.1607, 0.158, 0.1599, 0.1675, 0.1324, 0.1705, 0.5581, 0.6716, 0.5973, 0.6645, 0.5987, 0.7125, 0.5623, 0.7179, 0.8357, 0.6496, 0.8623, 0.6563, 0.8585, 0.6747, 0.8287, 0.6777, 0.5377, 0.6864, 0.5581, 0.6716, 0.5623, 0.7179, 0.5333, 0.7246, 0.8015, 0.6463, 0.8357, 0.6496, 0.8287, 0.6777, 0.7926, 0.6837, 0.04914, 0.5114, 0.04837, 0.4742, 0.07029, 0.4822, 0.06603, 0.5187, 0.7609, 0.647, 0.8015, 0.6463, 0.7926, 0.6837, 0.754, 0.6905, 0.04837, 0.5463, 0.04914, 0.5114, 0.06603, 0.5187, 0.06223, 0.5523, 0.7195, 0.6508, 0.7609, 0.647, 0.754, 0.6905, 0.7157, 0.6964, 0.7853, 0.427, 0.7561, 0.42, 0.7577, 0.4052, 0.7871, 0.4158, 0.6803, 0.6549, 0.7195, 0.6508, 0.7157, 0.6964, 0.6776, 0.7021, 0.7926, 0.6837, 0.8287, 0.6777, 0.8242, 0.7097, 0.7911, 0.7239, 0.728, 0.3927, 0.6954, 0.3806, 0.7092, 0.3493, 0.7344, 0.3712, 0.754, 0.6905, 0.7926, 0.6837, 0.7911, 0.7239, 0.756, 0.7355, 0.7577, 0.4052, 0.728, 0.3927, 0.7344, 0.3712, 0.7628, 0.3887, 0.7157, 0.6964, 0.754, 0.6905, 0.756, 0.7355, 0.7182, 0.7445, 0.7871, 0.4158, 0.7577, 0.4052, 0.7628, 0.3887, 0.7935, 0.4017, 0.6776, 0.7021, 0.7157, 0.6964, 0.7182, 0.7445, 0.6786, 0.7521, 0.8229, 0.4172, 0.7871, 0.4158, 0.7935, 0.4017, 0.8262, 0.4106, 0.6384, 0.7075, 0.6776, 0.7021, 0.6786, 0.7521, 0.6398, 0.7573, 0.1599, 0.1675, 0.1904, 0.1694, 0.1606, 0.1781, 0.86, 0.4157, 0.8229, 0.4172, 0.8262, 0.4106, 0.5987, 0.7125, 0.6384, 0.7075, 0.6398, 0.7573, 0.6023, 0.7613, 0.1324, 0.1705, 0.1599, 0.1675, 0.1606, 0.1781, 0.1333, 0.1925, 0.5623, 0.7179, 0.5987, 0.7125, 0.6023, 0.7613, 0.5686, 0.7646, 0.8287, 0.6777, 0.8585, 0.6747, 0.8539, 0.6961, 0.8242, 0.7097, 0.5333, 0.7246, 0.5623, 0.7179, 0.5686, 0.7646, 0.5407, 0.7673, 0.6398, 0.7573, 0.6786, 0.7521, 0.6831, 0.7978, 0.6424, 0.806, 0.1606, 0.1781, 0.1904, 0.1694, 0.1626, 0.1887, 0.86, 0.4157, 0.8262, 0.4106, 0.8305, 0.4043, 0.6023, 0.7613, 0.6398, 0.7573, 0.6424, 0.806, 0.6054, 0.8078, 0.1333, 0.1925, 0.1606, 0.1781, 0.1626, 0.1887, 0.1351, 0.214, 0.5686, 0.7646, 0.6023, 0.7613, 0.6054, 0.8078, 0.5733, 0.8085, 0.8242, 0.7097, 0.8539, 0.6961, 0.8518, 0.7177, 0.8254, 0.7415, 0.5407, 0.7673, 0.5686, 0.7646, 0.5733, 0.8085, 0.5466, 0.8073, 0.7911, 0.7239, 0.8242, 0.7097, 0.8254, 0.7415, 0.7949, 0.7595, 0.7344, 0.3712, 0.7092, 0.3493, 0.7259, 0.3218, 0.7491, 0.3469, 0.756, 0.7355, 0.7911, 0.7239, 0.7949, 0.7595, 0.7595, 0.772, 0.7628, 0.3887, 0.7344, 0.3712, 0.7491, 0.3469, 0.7744, 0.3693, 0.7182, 0.7445, 0.756, 0.7355, 0.7595, 0.772, 0.7221, 0.7849, 0.7935, 0.4017, 0.7628, 0.3887, 0.7744, 0.3693, 0.8016, 0.3886, 0.6786, 0.7521, 0.7182, 0.7445, 0.7221, 0.7849, 0.6831, 0.7978, 0.8262, 0.4106, 0.7935, 0.4017, 0.8016, 0.3886, 0.8305, 0.4043, 0.7491, 0.3469, 0.7259, 0.3218, 0.7444, 0.2991, 0.7652, 0.3268, 0.7595, 0.772, 0.7949, 0.7595, 0.7996, 0.7906, 0.7647, 0.8078, 0.7744, 0.3693, 0.7491, 0.3469, 0.7652, 0.3268, 0.7875, 0.353, 0.7221, 0.7849, 0.7595, 0.772, 0.7647, 0.8078, 0.7277, 0.8253, 0.8016, 0.3886, 0.7744, 0.3693, 0.7875, 0.353, 0.8111, 0.3772, 0.6831, 0.7978, 0.7221, 0.7849, 0.7277, 0.8253, 0.6886, 0.8428, 0.8305, 0.4043, 0.8016, 0.3886, 0.8111, 0.3772, 0.8357, 0.3986, 0.6424, 0.806, 0.6831, 0.7978, 0.6886, 0.8428, 0.6468, 0.8509, 0.1626, 0.1887, 0.1904, 0.1694, 0.1655, 0.1987, 0.86, 0.4157, 0.8305, 0.4043, 0.8357, 0.3986, 0.6054, 0.8078, 0.6424, 0.806, 0.6468, 0.8509, 0.6085, 0.8501, 0.1351, 0.214, 0.1626, 0.1887, 0.1655, 0.1987, 0.1376, 0.2336, 0.5733, 0.8085, 0.6054, 0.8078, 0.6085, 0.8501, 0.5767, 0.8482, 0.1059, 0.2419, 0.1351, 0.214, 0.1376, 0.2336, 0.1057, 0.2697, 0.7259, 0.3218, 0.705, 0.2946, 0.7248, 0.2702, 0.7444, 0.2991, 0.7949, 0.7595, 0.8254, 0.7415, 0.8306, 0.7706, 0.7996, 0.7906, 0.86, 0.4157, 0.8357, 0.3986, 0.8417, 0.3937, 0.6085, 0.8501, 0.6468, 0.8509, 0.6519, 0.8889, 0.6133, 0.8871, 0.1376, 0.2336, 0.1655, 0.1987, 0.1693, 0.2075, 0.1417, 0.2503, 0.7248, 0.2702, 0.7048, 0.2387, 0.7304, 0.2166, 0.7491, 0.2507, 0.1057, 0.2697, 0.1376, 0.2336, 0.1417, 0.2503, 0.1103, 0.2935, 0.7444, 0.2991, 0.7248, 0.2702, 0.7491, 0.2507, 0.7671, 0.2828, 0.7996, 0.7906, 0.8306, 0.7706, 0.837, 0.7959, 0.807, 0.8217, 0.7652, 0.3268, 0.7444, 0.2991, 0.7671, 0.2828, 0.7846, 0.3123, 0.7647, 0.8078, 0.7996, 0.7906, 0.807, 0.8217, 0.7722, 0.8432, 0.7875, 0.353, 0.7652, 0.3268, 0.7846, 0.3123, 0.802, 0.3396, 0.7277, 0.8253, 0.7647, 0.8078, 0.7722, 0.8432, 0.7352, 0.8656, 0.8111, 0.3772, 0.7875, 0.353, 0.802, 0.3396, 0.8218, 0.3677, 0.6886, 0.8428, 0.7277, 0.8253, 0.7352, 0.8656, 0.6956, 0.8874, 0.8357, 0.3986, 0.8111, 0.3772, 0.8218, 0.3677, 0.8417, 0.3937, 0.6468, 0.8509, 0.6886, 0.8428, 0.6956, 0.8874, 0.6519, 0.8889, 0.1655, 0.1987, 0.1904, 0.1694, 0.1693, 0.2075, 0.802, 0.3396, 0.7846, 0.3123, 0.8045, 0.3005, 0.8182, 0.3293, 0.7352, 0.8656, 0.7722, 0.8432, 0.7818, 0.8775, 0.7452, 0.9059, 0.8218, 0.3677, 0.802, 0.3396, 0.8182, 0.3293, 0.8335, 0.3601, 0.6956, 0.8874, 0.7352, 0.8656, 0.7452, 0.9059, 0.7013, 0.9168, 0.8417, 0.3937, 0.8218, 0.3677, 0.8335, 0.3601, 0.8483, 0.3896, 0.7101, 0.1799, 0.6897, 0.1414, 0.7221, 0.1256, 0.7419, 0.1632, 0.1693, 0.2075, 0.1904, 0.1694, 0.1738, 0.2147, 0.86, 0.4157, 0.8417, 0.3937, 0.8483, 0.3896, 0.7304, 0.2166, 0.7101, 0.1799, 0.7419, 0.1632, 0.7595, 0.1984, 0.1417, 0.2503, 0.1693, 0.2075, 0.1738, 0.2147, 0.1484, 0.2635, 0.7491, 0.2507, 0.7304, 0.2166, 0.7595, 0.1984, 0.7752, 0.2354, 0.1103, 0.2935, 0.1417, 0.2503, 0.1484, 0.2635, 0.1203, 0.3123, 0.7671, 0.2828, 0.7491, 0.2507, 0.7752, 0.2354, 0.7901, 0.2693, 0.807, 0.8217, 0.837, 0.7959, 0.8432, 0.816, 0.8169, 0.8524, 0.7846, 0.3123, 0.7671, 0.2828, 0.7901, 0.2693, 0.8045, 0.3005, 0.7722, 0.8432, 0.807, 0.8217, 0.8169, 0.8524, 0.7818, 0.8775, 0.1484, 0.2635, 0.1738, 0.2147, 0.179, 0.2199, 0.1578, 0.273, 0.7752, 0.2354, 0.7595, 0.1984, 0.7902, 0.1845, 0.8022, 0.2232, 0.1203, 0.3123, 0.1484, 0.2635, 0.1578, 0.273, 0.135, 0.3254, 0.7901, 0.2693, 0.7752, 0.2354, 0.8022, 0.2232, 0.8138, 0.2585, 0.1057, 0.3526, 0.1203, 0.3123, 0.135, 0.3254, 0.1213, 0.3724, 0.8045, 0.3005, 0.7901, 0.2693, 0.8138, 0.2585, 0.8249, 0.2912, 0.7818, 0.8775, 0.8169, 0.8524, 0.8255, 0.8739, 0.7923, 0.9064, 0.8182, 0.3293, 0.8045, 0.3005, 0.8249, 0.2912, 0.8354, 0.3218, 0.7452, 0.9059, 0.7818, 0.8775, 0.7923, 0.9064, 0.7516, 0.9271, 0.8335, 0.3601, 0.8182, 0.3293, 0.8354, 0.3218, 0.846, 0.3546, 0.7221, 0.1256, 0.7065, 0.09464, 0.7389, 0.084, 0.7573, 0.116, 0.8483, 0.3896, 0.8335, 0.3601, 0.846, 0.3546, 0.8554, 0.3866, 0.7419, 0.1632, 0.7221, 0.1256, 0.7573, 0.116, 0.7755, 0.1512, 0.1738, 0.2147, 0.1904, 0.1694, 0.179, 0.2199, 0.86, 0.4157, 0.8483, 0.3896, 0.8554, 0.3866, 0.7595, 0.1984, 0.7419, 0.1632, 0.7755, 0.1512, 0.7902, 0.1845, 0.1277, 0.4376, 0.1193, 0.4101, 0.1491, 0.4193, 0.1609, 0.4475, 0.846, 0.3546, 0.8354, 0.3218, 0.8532, 0.3157, 0.8593, 0.351, 0.7573, 0.116, 0.7389, 0.084, 0.7735, 0.08093, 0.7925, 0.1112, 0.8554, 0.3866, 0.846, 0.3546, 0.8593, 0.351, 0.8626, 0.3848, 0.7755, 0.1512, 0.7573, 0.116, 0.7925, 0.1112, 0.8087, 0.1432, 0.179, 0.2199, 0.1904, 0.1694, 0.1849, 0.2232, 0.86, 0.4157, 0.8554, 0.3866, 0.8626, 0.3848, 0.7902, 0.1845, 0.7755, 0.1512, 0.8087, 0.1432, 0.8207, 0.1754, 0.1578, 0.273, 0.179, 0.2199, 0.1849, 0.2232, 0.1695, 0.2783, 0.8022, 0.2232, 0.7902, 0.1845, 0.8207, 0.1754, 0.8294, 0.2144, 0.135, 0.3254, 0.1578, 0.273, 0.1695, 0.2783, 0.1533, 0.3326, 0.8138, 0.2585, 0.8022, 0.2232, 0.8294, 0.2144, 0.8381, 0.2504, 0.1213, 0.3724, 0.135, 0.3254, 0.1533, 0.3326, 0.1459, 0.3807, 0.8249, 0.2912, 0.8138, 0.2585, 0.8381, 0.2504, 0.8461, 0.2841, 0.1193, 0.4101, 0.1213, 0.3724, 0.1459, 0.3807, 0.1491, 0.4193, 0.8354, 0.3218, 0.8249, 0.2912, 0.8461, 0.2841, 0.8532, 0.3157, 0.8294, 0.2144, 0.8207, 0.1754, 0.8502, 0.1717, 0.8569, 0.2087, 0.1533, 0.3326, 0.1695, 0.2783, 0.183, 0.2796, 0.1741, 0.3337, 0.8381, 0.2504, 0.8294, 0.2144, 0.8569, 0.2087, 0.863, 0.2448, 0.1459, 0.3807, 0.1533, 0.3326, 0.1741, 0.3337, 0.173, 0.3817, 0.8461, 0.2841, 0.8381, 0.2504, 0.863, 0.2448, 0.8681, 0.279, 0.1491, 0.4193, 0.1459, 0.3807, 0.173, 0.3817, 0.1808, 0.4203, 0.8532, 0.3157, 0.8461, 0.2841, 0.8681, 0.279, 0.872, 0.3122, 0.1609, 0.4475, 0.1491, 0.4193, 0.1808, 0.4203, 0.1949, 0.4491, 0.8593, 0.351, 0.8532, 0.3157, 0.872, 0.3122, 0.8728, 0.3496, 0.7925, 0.1112, 0.7735, 0.08093, 0.8071, 0.08266, 0.8259, 0.1103, 0.8626, 0.3848, 0.8593, 0.351, 0.8728, 0.3496, 0.8698, 0.3841, 0.8087, 0.1432, 0.7925, 0.1112, 0.8259, 0.1103, 0.8407, 0.1393, 0.1849, 0.2232, 0.1904, 0.1694, 0.1912, 0.2243, 0.86, 0.4157, 0.8626, 0.3848, 0.8698, 0.3841, 0.8207, 0.1754, 0.8087, 0.1432, 0.8407, 0.1393, 0.8502, 0.1717, 0.1695, 0.2783, 0.1849, 0.2232, 0.1912, 0.2243, 0.183, 0.2796, 0.8728, 0.3496, 0.872, 0.3122, 0.8908, 0.3131, 0.8862, 0.3505, 0.2103, 0.47, 0.1949, 0.4491, 0.2274, 0.4346, 0.2419, 0.457, 0.8698, 0.3841, 0.8728, 0.3496, 0.8862, 0.3505, 0.8767, 0.3845, 0.2231, 0.4844, 0.2103, 0.47, 0.2419, 0.457, 0.2553, 0.4807, 0.1912, 0.2243, 0.1904, 0.1694, 0.1977, 0.2235, 0.86, 0.4157, 0.8698, 0.3841, 0.8767, 0.3845, 0.8502, 0.1717, 0.8407, 0.1393, 0.8713, 0.1396, 0.8801, 0.1696, 0.183, 0.2796, 0.1912, 0.2243, 0.1977, 0.2235, 0.1973, 0.2769, 0.8569, 0.2087, 0.8502, 0.1717, 0.8801, 0.1696, 0.885, 0.2057, 0.1741, 0.3337, 0.183, 0.2796, 0.1973, 0.2769, 0.1962, 0.329, 0.863, 0.2448, 0.8569, 0.2087, 0.885, 0.2057, 0.8888, 0.2412, 0.173, 0.3817, 0.1741, 0.3337, 0.1962, 0.329, 0.201, 0.3755, 0.8681, 0.279, 0.863, 0.2448, 0.8888, 0.2412, 0.8914, 0.2753, 0.1808, 0.4203, 0.173, 0.3817, 0.201, 0.3755, 0.2127, 0.4133, 0.872, 0.3122, 0.8681, 0.279, 0.8914, 0.2753, 0.8908, 0.3131, 0.1949, 0.4491, 0.1808, 0.4203, 0.2127, 0.4133, 0.2274, 0.4346, 0.1962, 0.329, 0.1973, 0.2769, 0.2115, 0.2705, 0.2181, 0.3189, 0.8888, 0.2412, 0.885, 0.2057, 0.9135, 0.2057, 0.9154, 0.2417, 0.201, 0.3755, 0.1962, 0.329, 0.2181, 0.3189, 0.2286, 0.3627, 0.8914, 0.2753, 0.8888, 0.2412, 0.9154, 0.2417, 0.9142, 0.2796, 0.2127, 0.4133, 0.201, 0.3755, 0.2286, 0.3627, 0.2445, 0.3925, 0.8908, 0.3131, 0.8914, 0.2753, 0.9142, 0.2796, 0.9091, 0.3174, 0.2274, 0.4346, 0.2127, 0.4133, 0.2445, 0.3925, 0.26, 0.4171, 0.8862, 0.3505, 0.8908, 0.3131, 0.9091, 0.3174, 0.899, 0.3535, 0.2419, 0.457, 0.2274, 0.4346, 0.26, 0.4171, 0.2743, 0.441, 0.8767, 0.3845, 0.8862, 0.3505, 0.899, 0.3535, 0.883, 0.386, 0.2553, 0.4807, 0.2419, 0.457, 0.2743, 0.441, 0.287, 0.4659, 0.1977, 0.2235, 0.1904, 0.1694, 0.2042, 0.2207, 0.86, 0.4157, 0.8767, 0.3845, 0.883, 0.386, 0.8801, 0.1696, 0.8713, 0.1396, 0.899, 0.1456, 0.9087, 0.1729, 0.1973, 0.2769, 0.1977, 0.2235, 0.2042, 0.2207, 0.2115, 0.2705, 0.885, 0.2057, 0.8801, 0.1696, 0.9087, 0.1729, 0.9135, 0.2057, 0.2743, 0.441, 0.26, 0.4171, 0.2937, 0.4002, 0.3082, 0.4237, 0.883, 0.386, 0.899, 0.3535, 0.9105, 0.3587, 0.8886, 0.3885, 0.287, 0.4659, 0.2743, 0.441, 0.3082, 0.4237, 0.3199, 0.4473, 0.2042, 0.2207, 0.1904, 0.1694, 0.2101, 0.2161, 0.86, 0.4157, 0.883, 0.386, 0.8886, 0.3885, 0.9087, 0.1729, 0.899, 0.1456, 0.9269, 0.1538, 0.936, 0.1817, 0.2115, 0.2705, 0.2042, 0.2207, 0.2101, 0.2161, 0.2247, 0.261, 0.9135, 0.2057, 0.9087, 0.1729, 0.936, 0.1817, 0.94, 0.2153, 0.2181, 0.3189, 0.2115, 0.2705, 0.2247, 0.261, 0.2389, 0.3044, 0.9154, 0.2417, 0.9135, 0.2057, 0.94, 0.2153, 0.94, 0.2516, 0.2286, 0.3627, 0.2181, 0.3189, 0.2389, 0.3044, 0.256, 0.3457, 0.9142, 0.2796, 0.9154, 0.2417, 0.94, 0.2516, 0.9357, 0.2888, 0.2445, 0.3925, 0.2286, 0.3627, 0.256, 0.3457, 0.2765, 0.3755, 0.9091, 0.3174, 0.9142, 0.2796, 0.9357, 0.2888, 0.9262, 0.325, 0.26, 0.4171, 0.2445, 0.3925, 0.2765, 0.3755, 0.2937, 0.4002, 0.899, 0.3535, 0.9091, 0.3174, 0.9262, 0.325, 0.9105, 0.3587, 0.1472, 0.5728, 0.18, 0.5531, 0.1921, 0.5746, 0.1569, 0.5926, 0.256, 0.3457, 0.2389, 0.3044, 0.2587, 0.2867, 0.2844, 0.3261, 0.9357, 0.2888, 0.94, 0.2516, 0.9626, 0.2663, 0.955, 0.3018, 0.2765, 0.3755, 0.256, 0.3457, 0.2844, 0.3261, 0.3115, 0.3634, 0.9262, 0.325, 0.9357, 0.2888, 0.955, 0.3018, 0.941, 0.3353, 0.2937, 0.4002, 0.2765, 0.3755, 0.3115, 0.3634, 0.3301, 0.3842, 0.9105, 0.3587, 0.9262, 0.325, 0.941, 0.3353, 0.9201, 0.3656, 0.3082, 0.4237, 0.2937, 0.4002, 0.3301, 0.3842, 0.3447, 0.4059, 0.8886, 0.3885, 0.9105, 0.3587, 0.9201, 0.3656, 0.8931, 0.3919, 0.3199, 0.4473, 0.3082, 0.4237, 0.3447, 0.4059, 0.3542, 0.4261, 0.2101, 0.2161, 0.1904, 0.1694, 0.2153, 0.2099, 0.86, 0.4157, 0.8886, 0.3885, 0.8931, 0.3919, 0.2161, 0.5406, 0.2549, 0.5382, 0.2711, 0.5555, 0.2308, 0.5626, 0.2247, 0.261, 0.2101, 0.2161, 0.2153, 0.2099, 0.2365, 0.2488, 0.18, 0.5531, 0.2161, 0.5406, 0.2308, 0.5626, 0.1921, 0.5746, 0.2389, 0.3044, 0.2247, 0.261, 0.2365, 0.2488, 0.2587, 0.2867, 0.8931, 0.3919, 0.9201, 0.3656, 0.9272, 0.374, 0.8963, 0.396, 0.1027, 0.5027, 0.09232, 0.4742, 0.1275, 0.4803, 0.1275, 0.5176, 0.2153, 0.2099, 0.1904, 0.1694, 0.2194, 0.2022, 0.86, 0.4157, 0.8931, 0.3919, 0.8963, 0.396, 0.2308, 0.5626, 0.2711, 0.5555, 0.2905, 0.5796, 0.2454, 0.5913, 0.2365, 0.2488, 0.2153, 0.2099, 0.2194, 0.2022, 0.2462, 0.2344, 0.1921, 0.5746, 0.2308, 0.5626, 0.2454, 0.5913, 0.2041, 0.603, 0.2587, 0.2867, 0.2365, 0.2488, 0.2462, 0.2344, 0.2754, 0.2658, 0.1569, 0.5926, 0.1921, 0.5746, 0.2041, 0.603, 0.1666, 0.6185, 0.2844, 0.3261, 0.2587, 0.2867, 0.2754, 0.2658, 0.3104, 0.3003, 0.1272, 0.6157, 0.1569, 0.5926, 0.1666, 0.6185, 0.1352, 0.638, 0.3115, 0.3634, 0.2844, 0.3261, 0.3104, 0.3003, 0.3432, 0.3355, 0.1046, 0.6432, 0.1272, 0.6157, 0.1352, 0.638, 0.111, 0.6608, 0.3301, 0.3842, 0.3115, 0.3634, 0.3432, 0.3355, 0.3702, 0.3662, 0.9201, 0.3656, 0.941, 0.3353, 0.9523, 0.3478, 0.9272, 0.374, 0.3447, 0.4059, 0.3301, 0.3842, 0.3702, 0.3662, 0.3853, 0.3874, 0.1352, 0.638, 0.1666, 0.6185, 0.1771, 0.65, 0.144, 0.6647, 0.3432, 0.3355, 0.3104, 0.3003, 0.3276, 0.2679, 0.3623, 0.2946, 0.111, 0.6608, 0.1352, 0.638, 0.144, 0.6647, 0.1181, 0.6818, 0.3702, 0.3662, 0.3432, 0.3355, 0.3623, 0.2946, 0.3897, 0.3199, 0.09436, 0.6867, 0.111, 0.6608, 0.1181, 0.6818, 0.09949, 0.7012, 0.3385, 0.5715, 0.3831, 0.5763, 0.4012, 0.6194, 0.3578, 0.6131, 0.8963, 0.396, 0.9272, 0.374, 0.9312, 0.3833, 0.8979, 0.4008, 0.2905, 0.5796, 0.3385, 0.5715, 0.3578, 0.6131, 0.3077, 0.6245, 0.2194, 0.2022, 0.1904, 0.1694, 0.2223, 0.1933, 0.86, 0.4157, 0.8963, 0.396, 0.8979, 0.4008, 0.2454, 0.5913, 0.2905, 0.5796, 0.3077, 0.6245, 0.2614, 0.6334, 0.2462, 0.2344, 0.2194, 0.2022, 0.2223, 0.1933, 0.253, 0.2182, 0.2041, 0.603, 0.2454, 0.5913, 0.2614, 0.6334, 0.2176, 0.6405, 0.2754, 0.2658, 0.2462, 0.2344, 0.253, 0.2182, 0.2869, 0.2421, 0.1666, 0.6185, 0.2041, 0.603, 0.2176, 0.6405, 0.1771, 0.65, 0.3104, 0.3003, 0.2754, 0.2658, 0.2869, 0.2421, 0.3276, 0.2679, 0.2223, 0.1933, 0.1904, 0.1694, 0.2237, 0.1835, 0.86, 0.4157, 0.8979, 0.4008, 0.8979, 0.4059, 0.2614, 0.6334, 0.3077, 0.6245, 0.321, 0.6721, 0.2751, 0.6774, 0.253, 0.2182, 0.2223, 0.1933, 0.2237, 0.1835, 0.2569, 0.2004, 0.2176, 0.6405, 0.2614, 0.6334, 0.2751, 0.6774, 0.2312, 0.6817, 0.2869, 0.2421, 0.253, 0.2182, 0.2569, 0.2004, 0.293, 0.2161, 0.1771, 0.65, 0.2176, 0.6405, 0.2312, 0.6817, 0.1888, 0.6859, 0.3276, 0.2679, 0.2869, 0.2421, 0.293, 0.2161, 0.3365, 0.2315, 0.144, 0.6647, 0.1771, 0.65, 0.1888, 0.6859, 0.154, 0.6949, 0.3623, 0.2946, 0.3276, 0.2679, 0.3365, 0.2315, 0.3731, 0.2505, 0.1181, 0.6818, 0.144, 0.6647, 0.154, 0.6949, 0.126, 0.7054, 0.3897, 0.3199, 0.3623, 0.2946, 0.3731, 0.2505, 0.3976, 0.2705, 0.09949, 0.7012, 0.1181, 0.6818, 0.126, 0.7054, 0.1049, 0.7174, 0.3578, 0.6131, 0.4012, 0.6194, 0.4128, 0.6682, 0.3702, 0.666, 0.8979, 0.4008, 0.9312, 0.3833, 0.9316, 0.3931, 0.8979, 0.4059, 0.3077, 0.6245, 0.3578, 0.6131, 0.3702, 0.666, 0.321, 0.6721, 0.3731, 0.2505, 0.3365, 0.2315, 0.3384, 0.1945, 0.378, 0.2036, 0.126, 0.7054, 0.154, 0.6949, 0.1649, 0.7272, 0.1343, 0.7306, 0.4128, 0.6682, 0.4454, 0.6763, 0.4561, 0.7225, 0.4242, 0.7191, 0.1049, 0.7174, 0.126, 0.7054, 0.1343, 0.7306, 0.1105, 0.7348, 0.3702, 0.666, 0.4128, 0.6682, 0.4242, 0.7191, 0.3769, 0.7187, 0.4926, 0.4678, 0.4593, 0.4664, 0.457, 0.4558, 0.4915, 0.4627, 0.321, 0.6721, 0.3702, 0.666, 0.3769, 0.7187, 0.3308, 0.7206, 0.2237, 0.1835, 0.1904, 0.1694, 0.2237, 0.1732, 0.5284, 0.463, 0.4926, 0.4678, 0.4915, 0.4627, 0.2751, 0.6774, 0.321, 0.6721, 0.3308, 0.7206, 0.2869, 0.7225, 0.2569, 0.2004, 0.2237, 0.1835, 0.2237, 0.1732, 0.258, 0.1814, 0.2312, 0.6817, 0.2751, 0.6774, 0.2869, 0.7225, 0.2436, 0.7234, 0.293, 0.2161, 0.2569, 0.2004, 0.258, 0.1814, 0.2941, 0.1893, 0.1888, 0.6859, 0.2312, 0.6817, 0.2436, 0.7234, 0.2015, 0.7245, 0.3365, 0.2315, 0.293, 0.2161, 0.2941, 0.1893, 0.3384, 0.1945, 0.154, 0.6949, 0.1888, 0.6859, 0.2015, 0.7245, 0.1649, 0.7272, 0.2869, 0.7225, 0.3308, 0.7206, 0.34, 0.7705, 0.2982, 0.7687, 0.258, 0.1814, 0.2237, 0.1732, 0.2224, 0.1629, 0.2562, 0.1614, 0.2436, 0.7234, 0.2869, 0.7225, 0.2982, 0.7687, 0.2556, 0.7663, 0.2941, 0.1893, 0.258, 0.1814, 0.2562, 0.1614, 0.291, 0.1625, 0.2015, 0.7245, 0.2436, 0.7234, 0.2556, 0.7663, 0.2143, 0.7634, 0.3384, 0.1945, 0.2941, 0.1893, 0.291, 0.1625, 0.3319, 0.1613, 0.1649, 0.7272, 0.2015, 0.7245, 0.2143, 0.7634, 0.1778, 0.7587, 0.378, 0.2036, 0.3384, 0.1945, 0.3319, 0.1613, 0.3719, 0.1619, 0.1343, 0.7306, 0.1649, 0.7272, 0.1778, 0.7587, 0.1449, 0.7553, 0.4242, 0.7191, 0.4561, 0.7225, 0.4561, 0.7671, 0.4287, 0.77, 0.1105, 0.7348, 0.1343, 0.7306, 0.1449, 0.7553, 0.1158, 0.7527, 0.3769, 0.7187, 0.4242, 0.7191, 0.4287, 0.77, 0.3848, 0.7711, 0.4915, 0.4627, 0.457, 0.4558, 0.4582, 0.4444, 0.4919, 0.4573, 0.3308, 0.7206, 0.3769, 0.7187, 0.3848, 0.7711, 0.34, 0.7705, 0.2237, 0.1732, 0.1904, 0.1694, 0.2224, 0.1629, 0.5284, 0.463, 0.4915, 0.4627, 0.4919, 0.4573, 0.1449, 0.7553, 0.1778, 0.7587, 0.1874, 0.7883, 0.1532, 0.7782, 0.4287, 0.77, 0.4561, 0.7671, 0.4508, 0.8038, 0.4256, 0.8109, 0.4582, 0.4444, 0.4354, 0.4207, 0.4456, 0.4025, 0.4665, 0.4306, 0.3848, 0.7711, 0.4287, 0.77, 0.4256, 0.8109, 0.3868, 0.812, 0.4919, 0.4573, 0.4582, 0.4444, 0.4665, 0.4306, 0.494, 0.452, 0.34, 0.7705, 0.3848, 0.7711, 0.3868, 0.812, 0.3484, 0.815, 0.2224, 0.1629, 0.1904, 0.1694, 0.2198, 0.1529, 0.5284, 0.463, 0.4919, 0.4573, 0.494, 0.452, 0.2982, 0.7687, 0.34, 0.7705, 0.3484, 0.815, 0.307, 0.8126, 0.2562, 0.1614, 0.2224, 0.1629, 0.2198, 0.1529, 0.2515, 0.1416, 0.2556, 0.7663, 0.2982, 0.7687, 0.307, 0.8126, 0.2661, 0.8081, 0.291, 0.1625, 0.2562, 0.1614, 0.2515, 0.1416, 0.2841, 0.1358, 0.2143, 0.7634, 0.2556, 0.7663, 0.2661, 0.8081, 0.225, 0.7993, 0.3319, 0.1613, 0.291, 0.1625, 0.2841, 0.1358, 0.3195, 0.1318, 0.1778, 0.7587, 0.2143, 0.7634, 0.225, 0.7993, 0.1874, 0.7883, 0.3719, 0.1619, 0.3319, 0.1613, 0.3195, 0.1318, 0.3557, 0.1293, 0.2515, 0.1416, 0.2198, 0.1529, 0.2163, 0.1438, 0.2444, 0.1234, 0.2661, 0.8081, 0.307, 0.8126, 0.312, 0.8527, 0.2724, 0.8467, 0.2841, 0.1358, 0.2515, 0.1416, 0.2444, 0.1234, 0.2744, 0.1091, 0.225, 0.7993, 0.2661, 0.8081, 0.2724, 0.8467, 0.2321, 0.835, 0.3195, 0.1318, 0.2841, 0.1358, 0.2744, 0.1091, 0.3043, 0.1022, 0.1874, 0.7883, 0.225, 0.7993, 0.2321, 0.835, 0.1935, 0.8169, 0.3557, 0.1293, 0.3195, 0.1318, 0.3043, 0.1022, 0.3334, 0.0989, 0.1532, 0.7782, 0.1874, 0.7883, 0.1935, 0.8169, 0.1584, 0.8001, 0.4256, 0.8109, 0.4508, 0.8038, 0.4469, 0.8373, 0.4189, 0.8419, 0.4665, 0.4306, 0.4456, 0.4025, 0.4555, 0.3877, 0.4754, 0.4193, 0.3868, 0.812, 0.4256, 0.8109, 0.4189, 0.8419, 0.3843, 0.8442, 0.494, 0.452, 0.4665, 0.4306, 0.4754, 0.4193, 0.4975, 0.447, 0.3484, 0.815, 0.3868, 0.812, 0.3843, 0.8442, 0.3482, 0.8479, 0.2198, 0.1529, 0.1904, 0.1694, 0.2163, 0.1438, 0.5284, 0.463, 0.494, 0.452, 0.4975, 0.447, 0.307, 0.8126, 0.3484, 0.815, 0.3482, 0.8479, 0.312, 0.8527, 0.4189, 0.8419, 0.4469, 0.8373, 0.4499, 0.8686, 0.4174, 0.8716, 0.1266, 0.7839, 0.1584, 0.8001, 0.1604, 0.8212, 0.128, 0.7986, 0.3843, 0.8442, 0.4189, 0.8419, 0.4174, 0.8716, 0.3832, 0.8751, 0.4975, 0.447, 0.4754, 0.4193, 0.4835, 0.4111, 0.5023, 0.4426, 0.3482, 0.8479, 0.3843, 0.8442, 0.3832, 0.8751, 0.3482, 0.8794, 0.2163, 0.1438, 0.1904, 0.1694, 0.2118, 0.136, 0.5284, 0.463, 0.4975, 0.447, 0.5023, 0.4426, 0.312, 0.8527, 0.3482, 0.8479, 0.3482, 0.8794, 0.3127, 0.8833, 0.2444, 0.1234, 0.2163, 0.1438, 0.2118, 0.136, 0.2355, 0.1077, 0.2724, 0.8467, 0.312, 0.8527, 0.3127, 0.8833, 0.2755, 0.8814, 0.2744, 0.1091, 0.2444, 0.1234, 0.2355, 0.1077, 0.2617, 0.08642, 0.2321, 0.835, 0.2724, 0.8467, 0.2755, 0.8814, 0.2357, 0.8678, 0.3043, 0.1022, 0.2744, 0.1091, 0.2617, 0.08642, 0.2883, 0.075, 0.1935, 0.8169, 0.2321, 0.835, 0.2357, 0.8678, 0.1963, 0.8442, 0.3334, 0.0989, 0.3043, 0.1022, 0.2883, 0.075, 0.3138, 0.0682, 0.1584, 0.8001, 0.1935, 0.8169, 0.1963, 0.8442, 0.1604, 0.8212, 0.2755, 0.8814, 0.3127, 0.8833, 0.3138, 0.9162, 0.2759, 0.9108, 0.2617, 0.08642, 0.2355, 0.1077, 0.2254, 0.09584, 0.2473, 0.0719, 0.2357, 0.8678, 0.2755, 0.8814, 0.2759, 0.9108, 0.2355, 0.8947, 0.2883, 0.075, 0.2617, 0.08642, 0.2473, 0.0719, 0.27, 0.05753, 0.1963, 0.8442, 0.2357, 0.8678, 0.2355, 0.8947, 0.1956, 0.8704, 0.3138, 0.0682, 0.2883, 0.075, 0.27, 0.05753, 0.2922, 0.04721, 0.1604, 0.8212, 0.1963, 0.8442, 0.1956, 0.8704, 0.1592, 0.8419, 0.4174, 0.8716, 0.4499, 0.8686, 0.4496, 0.8907, 0.4173, 0.8996, 0.128, 0.7986, 0.1604, 0.8212, 0.1592, 0.8419, 0.1266, 0.8134, 0.3832, 0.8751, 0.4174, 0.8716, 0.4173, 0.8996, 0.3831, 0.9053, 0.09887, 0.7753, 0.128, 0.7986, 0.1266, 0.8134, 0.09859, 0.7824, 0.3482, 0.8794, 0.3832, 0.8751, 0.3831, 0.9053, 0.3485, 0.9112, 0.2118, 0.136, 0.1904, 0.1694, 0.2068, 0.1305, 0.5284, 0.463, 0.5023, 0.4426, 0.5081, 0.4391, 0.3127, 0.8833, 0.3482, 0.8794, 0.3485, 0.9112, 0.3138, 0.9162, 0.2355, 0.1077, 0.2118, 0.136, 0.2068, 0.1305, 0.2254, 0.09584, 0.1266, 0.8134, 0.1592, 0.8419, 0.1544, 0.8619, 0.1218, 0.8283, 0.3831, 0.9053, 0.4173, 0.8996, 0.4169, 0.9255, 0.3832, 0.9351, 0.09859, 0.7824, 0.1266, 0.8134, 0.1218, 0.8283, 0.09756, 0.7882, 0.3485, 0.9112, 0.3831, 0.9053, 0.3832, 0.9351, 0.3474, 0.9385, 0.2068, 0.1305, 0.1904, 0.1694, 0.2015, 0.127, 0.5284, 0.463, 0.5081, 0.4391, 0.5147, 0.4366, 0.3138, 0.9162, 0.3485, 0.9112, 0.3474, 0.9385, 0.3124, 0.9437, 0.2254, 0.09584, 0.2068, 0.1305, 0.2015, 0.127, 0.2153, 0.0909, 0.2759, 0.9108, 0.3138, 0.9162, 0.3124, 0.9437, 0.2733, 0.9339, 0.2473, 0.0719, 0.2254, 0.09584, 0.2153, 0.0909, 0.2324, 0.06519, 0.4439, 0.284, 0.4354, 0.2415, 0.4578, 0.2308, 0.4644, 0.2749, 0.27, 0.05753, 0.2473, 0.0719, 0.2324, 0.06519, 0.2509, 0.04804, 0.1956, 0.8704, 0.2355, 0.8947, 0.2325, 0.916, 0.1919, 0.8926, 0.2922, 0.04721, 0.27, 0.05753, 0.2509, 0.04804, 0.2692, 0.03522, 0.1592, 0.8419, 0.1956, 0.8704, 0.1919, 0.8926, 0.1544, 0.8619, 0.4173, 0.8996, 0.4496, 0.8907, 0.4451, 0.9047, 0.4169, 0.9255, 0.4644, 0.2749, 0.4578, 0.2308, 0.4841, 0.2256, 0.488, 0.2698, 0.2509, 0.04804, 0.2324, 0.06519, 0.2174, 0.06282, 0.2315, 0.04302, 0.475, 0.3196, 0.4644, 0.2749, 0.488, 0.2698, 0.4962, 0.3164, 0.2692, 0.03522, 0.2509, 0.04804, 0.2315, 0.04302, 0.2458, 0.02822, 0.489, 0.363, 0.475, 0.3196, 0.4962, 0.3164, 0.5061, 0.361, 0.4732, 0.08996, 0.4866, 0.06625, 0.5099, 0.06298, 0.4996, 0.08564, 0.502, 0.4027, 0.489, 0.363, 0.5061, 0.361, 0.5151, 0.4009, 0.4657, 0.1215, 0.4732, 0.08996, 0.4996, 0.08564, 0.4926, 0.1164, 0.5147, 0.4366, 0.502, 0.4027, 0.5151, 0.4009, 0.5217, 0.4352, 0.461, 0.1563, 0.4657, 0.1215, 0.4926, 0.1164, 0.4896, 0.1545, 0.2015, 0.127, 0.1904, 0.1694, 0.1965, 0.1266, 0.5284, 0.463, 0.5147, 0.4366, 0.5217, 0.4352, 0.4558, 0.19, 0.461, 0.1563, 0.4896, 0.1545, 0.4863, 0.1904, 0.2153, 0.0909, 0.2015, 0.127, 0.1965, 0.1266, 0.2053, 0.0904, 0.4578, 0.2308, 0.4558, 0.19, 0.4863, 0.1904, 0.4841, 0.2256, 0.2324, 0.06519, 0.2153, 0.0909, 0.2053, 0.0904, 0.2174, 0.06282, 0.5217, 0.4352, 0.5151, 0.4009, 0.5286, 0.4014, 0.529, 0.4348, 0.4896, 0.1545, 0.4926, 0.1164, 0.5216, 0.1162, 0.5185, 0.1549, 0.1965, 0.1266, 0.1904, 0.1694, 0.1907, 0.1255, 0.5284, 0.463, 0.5217, 0.4352, 0.529, 0.4348, 0.4863, 0.1904, 0.4896, 0.1545, 0.5185, 0.1549, 0.5158, 0.1919, 0.2053, 0.0904, 0.1965, 0.1266, 0.1907, 0.1255, 0.1945, 0.08995, 0.4841, 0.2256, 0.4863, 0.1904, 0.5158, 0.1919, 0.5137, 0.2281, 0.2174, 0.06282, 0.2053, 0.0904, 0.1945, 0.08995, 0.2017, 0.06202, 0.488, 0.2698, 0.4841, 0.2256, 0.5137, 0.2281, 0.5143, 0.2694, 0.2315, 0.04302, 0.2174, 0.06282, 0.2017, 0.06202, 0.2114, 0.04066, 0.4962, 0.3164, 0.488, 0.2698, 0.5143, 0.2694, 0.5197, 0.3171, 0.5099, 0.06298, 0.5212, 0.04521, 0.5414, 0.04372, 0.534, 0.06133, 0.5061, 0.361, 0.4962, 0.3164, 0.5197, 0.3171, 0.5252, 0.3621, 0.4996, 0.08564, 0.5099, 0.06298, 0.534, 0.06133, 0.5266, 0.08263, 0.5151, 0.4009, 0.5061, 0.361, 0.5252, 0.3621, 0.5286, 0.4014, 0.4926, 0.1164, 0.4996, 0.08564, 0.5266, 0.08263, 0.5216, 0.1162])
me_sphere_001.materials.append(None)
me_sphere_001.update()

# ---- objects
ob_meteroid = bpy.data.objects.new('Meteroid', me_sphere_001)

# ---- transforms, parenting, visibility, modifiers, constraints
ob_meteroid.location = (0.0, 0.0, 0.0)
ob_meteroid.scale = (4.921, 4.921, 4.921)
_m = ob_meteroid.modifiers.new('Auto Smooth', 'NODES')
_m.node_group = ng_auto_smooth
_gi = [s.identifier for s in ng_auto_smooth.interface.items_tree if s.item_type == 'SOCKET' and s.in_out == 'INPUT']
_m[_gi[1]] = 0.5236  # Angle

# ---- collection membership
col_collection.objects.link(ob_meteroid)

# ---- scene / render settings (as saved in the file)
scene.frame_start = 1; scene.frame_end = 250; scene.frame_set(1)
scene.render.engine = 'BLENDER_EEVEE_NEXT'
scene.cycles.sampling_pattern = 'TABULATED_SOBOL'
scene.eevee.ray_tracing_options.trace_max_roughness = 0.0
scene.view_settings.view_transform = 'Filmic'
bpy.context.view_layer.update()

# ---- added for rendering (the .blend has no active camera and no usable light): camera, sun
cam_auto = bpy.data.cameras.new('AutoCamera')
cam_auto.lens = 50.0
cam_auto.sensor_width = 36.0
cam_auto.clip_end = 1000.0
ob_auto_camera = bpy.data.objects.new('AutoCamera', cam_auto)
scene.collection.objects.link(ob_auto_camera)
ob_auto_camera.location = (20.0521, -24.8285, 16.4982)
ob_auto_camera.rotation_euler = (1.09748, -7.21219e-08, 0.694738)
scene.camera = ob_auto_camera
light_auto_sun = bpy.data.lights.new('AutoSun', 'SUN')
light_auto_sun.energy = 3.0
light_auto_sun.angle = 0.0523599
ob_auto_sun = bpy.data.objects.new('AutoSun', light_auto_sun)
scene.collection.objects.link(ob_auto_sun)
ob_auto_sun.rotation_euler = (0.872665, 0.174533, 0.523599)
bpy.context.view_layer.update()

